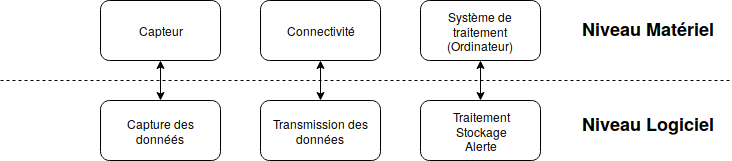

The diagram above was exported from draw.io. Its source (the exported page's mxGraphModel, read from the mxfile embedded in the PNG):
<mxGraphModel dx="840" dy="414" grid="1" gridSize="10" guides="1" tooltips="1" connect="1" arrows="1" fold="1" page="1" pageScale="1" pageWidth="827" pageHeight="1169" math="0" shadow="0">
  <root>
    <mxCell id="0" />
    <mxCell id="1" parent="0" />
    <mxCell id="51ogQe4_ty6R8inuxjNp-1" value="Capteur" style="rounded=1;whiteSpace=wrap;html=1;" parent="1" vertex="1">
      <mxGeometry x="120" y="100" width="120" height="60" as="geometry" />
    </mxCell>
    <mxCell id="51ogQe4_ty6R8inuxjNp-15" value="" style="edgeStyle=orthogonalEdgeStyle;rounded=0;orthogonalLoop=1;jettySize=auto;html=1;startArrow=classic;startFill=1;" parent="1" source="51ogQe4_ty6R8inuxjNp-2" target="51ogQe4_ty6R8inuxjNp-6" edge="1">
      <mxGeometry relative="1" as="geometry" />
    </mxCell>
    <mxCell id="51ogQe4_ty6R8inuxjNp-2" value="&lt;div&gt;Connectivité&lt;/div&gt;" style="rounded=1;whiteSpace=wrap;html=1;" parent="1" vertex="1">
      <mxGeometry x="280" y="100" width="120" height="60" as="geometry" />
    </mxCell>
    <mxCell id="51ogQe4_ty6R8inuxjNp-16" value="" style="edgeStyle=orthogonalEdgeStyle;rounded=0;orthogonalLoop=1;jettySize=auto;html=1;startArrow=classic;startFill=1;" parent="1" source="51ogQe4_ty6R8inuxjNp-3" target="51ogQe4_ty6R8inuxjNp-7" edge="1">
      <mxGeometry relative="1" as="geometry" />
    </mxCell>
    <mxCell id="51ogQe4_ty6R8inuxjNp-3" value="Système de traitement (Ordinateur)" style="rounded=1;whiteSpace=wrap;html=1;" parent="1" vertex="1">
      <mxGeometry x="440" y="100" width="120" height="60" as="geometry" />
    </mxCell>
    <mxCell id="51ogQe4_ty6R8inuxjNp-4" style="edgeStyle=orthogonalEdgeStyle;rounded=0;orthogonalLoop=1;jettySize=auto;html=1;exitX=0.5;exitY=1;exitDx=0;exitDy=0;" parent="1" source="51ogQe4_ty6R8inuxjNp-3" target="51ogQe4_ty6R8inuxjNp-3" edge="1">
      <mxGeometry relative="1" as="geometry" />
    </mxCell>
    <mxCell id="51ogQe4_ty6R8inuxjNp-14" value="" style="edgeStyle=orthogonalEdgeStyle;rounded=0;orthogonalLoop=1;jettySize=auto;html=1;startArrow=classic;startFill=1;" parent="1" source="51ogQe4_ty6R8inuxjNp-5" target="51ogQe4_ty6R8inuxjNp-1" edge="1">
      <mxGeometry relative="1" as="geometry" />
    </mxCell>
    <mxCell id="51ogQe4_ty6R8inuxjNp-5" value="Capture des donnéés" style="rounded=1;whiteSpace=wrap;html=1;" parent="1" vertex="1">
      <mxGeometry x="120" y="200" width="120" height="60" as="geometry" />
    </mxCell>
    <mxCell id="51ogQe4_ty6R8inuxjNp-6" value="Transmission des données" style="rounded=1;whiteSpace=wrap;html=1;" parent="1" vertex="1">
      <mxGeometry x="280" y="200" width="120" height="60" as="geometry" />
    </mxCell>
    <mxCell id="51ogQe4_ty6R8inuxjNp-7" value="&lt;div&gt;Traitement&lt;/div&gt;&lt;div&gt;Stockage&lt;/div&gt;&lt;div&gt;Alerte&lt;br&gt;&lt;/div&gt;" style="rounded=1;whiteSpace=wrap;html=1;" parent="1" vertex="1">
      <mxGeometry x="440" y="200" width="120" height="60" as="geometry" />
    </mxCell>
    <mxCell id="51ogQe4_ty6R8inuxjNp-9" value="&lt;div style=&quot;font-size: 18px&quot;&gt;&lt;b&gt;Niveau Matériel&lt;/b&gt;&lt;/div&gt;&lt;div&gt;&lt;br&gt;&lt;/div&gt;" style="text;html=1;resizable=0;points=[];autosize=1;align=left;verticalAlign=top;spacingTop=-4;" parent="1" vertex="1">
      <mxGeometry x="600" y="115" width="150" height="30" as="geometry" />
    </mxCell>
    <mxCell id="51ogQe4_ty6R8inuxjNp-10" value="&lt;b&gt;&lt;font style=&quot;font-size: 18px&quot;&gt;Niveau Logiciel&lt;/font&gt;&lt;/b&gt;" style="text;html=1;resizable=0;points=[];autosize=1;align=left;verticalAlign=top;spacingTop=-4;" parent="1" vertex="1">
      <mxGeometry x="600" y="210" width="150" height="20" as="geometry" />
    </mxCell>
    <mxCell id="51ogQe4_ty6R8inuxjNp-13" value="" style="endArrow=none;dashed=1;html=1;" parent="1" edge="1">
      <mxGeometry width="50" height="50" relative="1" as="geometry">
        <mxPoint x="20" y="180" as="sourcePoint" />
        <mxPoint x="750" y="180" as="targetPoint" />
      </mxGeometry>
    </mxCell>
  </root>
</mxGraphModel>